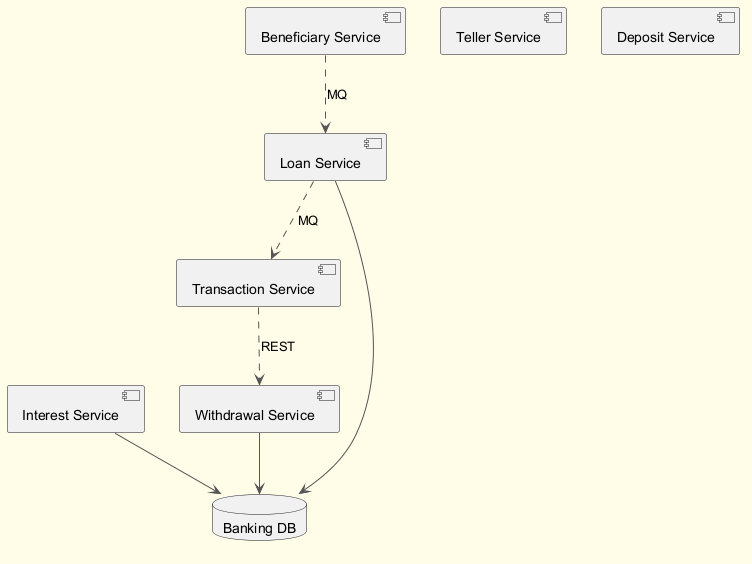

The diagram above was rendered by PlantUML. Its source (embedded in the PNG):
@startuml
skinparam backgroundColor #FFFDE7
skinparam classBackgroundColor #FFF9C4
skinparam classBorderColor #F57F17
skinparam ArrowColor #555555
component "Transaction Service" as C_TransactionService
component "Interest Service" as C_InterestService
component "Withdrawal Service" as C_WithdrawalService
component "Teller Service" as C_TellerService
component "Loan Service" as C_LoanService
component "Deposit Service" as C_DepositService
component "Beneficiary Service" as C_BeneficiaryService
database "Banking DB" as DB_banking
C_InterestService --> DB_banking
C_WithdrawalService --> DB_banking
C_LoanService --> DB_banking
C_LoanService ..> C_TransactionService : MQ
C_BeneficiaryService ..> C_LoanService : MQ
C_TransactionService ..> C_WithdrawalService : REST
@enduml